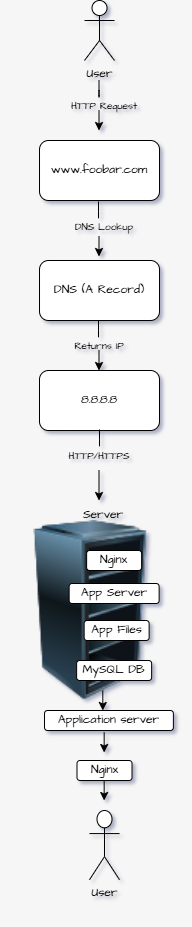

The diagram above was exported from draw.io. Its source (the exported page's mxGraphModel, read from the mxfile embedded in the PNG):
<mxGraphModel dx="539" dy="334" grid="1" gridSize="10" guides="1" tooltips="1" connect="1" arrows="1" fold="1" page="1" pageScale="1" pageWidth="827" pageHeight="1169" background="#F6F6F6" math="0" shadow="1">
  <root>
    <mxCell id="0" />
    <mxCell id="1" parent="0" />
    <mxCell id="v4quCypWqvbm__bfQyb6-21" connectable="0" parent="1" style="group;labelBackgroundColor=none;rounded=1;" value="" vertex="1">
      <mxGeometry height="210" width="150.75" x="353.63" y="550" as="geometry" />
    </mxCell>
    <mxCell id="v4quCypWqvbm__bfQyb6-9" parent="v4quCypWqvbm__bfQyb6-21" style="text;html=1;whiteSpace=wrap;strokeColor=none;fillColor=none;align=center;verticalAlign=middle;rounded=1;fontFamily=Architects Daughter;fontSource=https%3A%2F%2Ffonts.googleapis.com%2Fcss%3Ffamily%3DArchitects%2BDaughter;labelBackgroundColor=none;" value="Server" vertex="1">
      <mxGeometry height="30" width="60" x="49" as="geometry" />
    </mxCell>
    <mxCell id="v4quCypWqvbm__bfQyb6-10" parent="v4quCypWqvbm__bfQyb6-21" style="image;html=1;image=img/lib/clip_art/computers/Server_Rack_Empty_128x128.png;hachureGap=4;fontFamily=Architects Daughter;fontSource=https%3A%2F%2Ffonts.googleapis.com%2Fcss%3Ffamily%3DArchitects%2BDaughter;labelBackgroundColor=none;rounded=1;" value="" vertex="1">
      <mxGeometry height="180" width="180.75" x="-23.63" y="20" as="geometry" />
    </mxCell>
    <mxCell id="v4quCypWqvbm__bfQyb6-16" parent="v4quCypWqvbm__bfQyb6-21" style="rounded=1;whiteSpace=wrap;html=1;hachureGap=4;fontFamily=Architects Daughter;fontSource=https://fonts.googleapis.com/css?family=Architects+Daughter;labelBackgroundColor=none;" value="Nginx" vertex="1">
      <mxGeometry height="20" width="55" x="62.5" y="50" as="geometry" />
    </mxCell>
    <mxCell id="v4quCypWqvbm__bfQyb6-18" parent="v4quCypWqvbm__bfQyb6-21" style="rounded=1;whiteSpace=wrap;html=1;hachureGap=4;fontFamily=Architects Daughter;fontSource=https://fonts.googleapis.com/css?family=Architects+Daughter;labelBackgroundColor=none;" value="App Server" vertex="1">
      <mxGeometry height="20" width="90" x="45" y="83" as="geometry" />
    </mxCell>
    <mxCell id="v4quCypWqvbm__bfQyb6-19" parent="v4quCypWqvbm__bfQyb6-21" style="rounded=1;whiteSpace=wrap;html=1;hachureGap=4;fontFamily=Architects Daughter;fontSource=https://fonts.googleapis.com/css?family=Architects+Daughter;labelBackgroundColor=none;" value="App Files" vertex="1">
      <mxGeometry height="20" width="65" x="60" y="120" as="geometry" />
    </mxCell>
    <mxCell id="v4quCypWqvbm__bfQyb6-20" parent="v4quCypWqvbm__bfQyb6-21" style="rounded=1;whiteSpace=wrap;html=1;hachureGap=4;fontFamily=Architects Daughter;fontSource=https://fonts.googleapis.com/css?family=Architects+Daughter;labelBackgroundColor=none;" value="MySQL DB" vertex="1">
      <mxGeometry height="20" width="75" x="52.5" y="160" as="geometry" />
    </mxCell>
    <mxCell id="pj9_aBBNHb6BqlHufB0h-9" edge="1" parent="v4quCypWqvbm__bfQyb6-21" style="endArrow=classic;html=1;rounded=1;hachureGap=4;fontFamily=Architects Daughter;fontSource=https://fonts.googleapis.com/css?family=Architects+Daughter;labelBackgroundColor=none;fontColor=default;" value="">
      <mxGeometry height="50" relative="1" width="50" as="geometry">
        <mxPoint x="78.67000000000002" y="190" as="sourcePoint" />
        <mxPoint x="78.67000000000002" y="210" as="targetPoint" />
      </mxGeometry>
    </mxCell>
    <mxCell id="v4quCypWqvbm__bfQyb6-47" connectable="0" parent="1" style="group" value="" vertex="1">
      <mxGeometry height="116" width="120" x="369.01" y="190" as="geometry" />
    </mxCell>
    <mxCell id="v4quCypWqvbm__bfQyb6-5" parent="v4quCypWqvbm__bfQyb6-47" style="rounded=1;whiteSpace=wrap;html=1;hachureGap=4;fontFamily=Architects Daughter;fontSource=https%3A%2F%2Ffonts.googleapis.com%2Fcss%3Ffamily%3DArchitects%2BDaughter;labelBackgroundColor=none;container=0;" value="www.foobar.com" vertex="1">
      <mxGeometry height="60" width="120" as="geometry" />
    </mxCell>
    <mxCell id="v4quCypWqvbm__bfQyb6-26" edge="1" parent="v4quCypWqvbm__bfQyb6-47" style="endArrow=classic;html=1;rounded=1;hachureGap=4;fontFamily=Architects Daughter;fontSource=https://fonts.googleapis.com/css?family=Architects+Daughter;labelBackgroundColor=none;fontColor=default;" value="">
      <mxGeometry height="50" relative="1" width="50" as="geometry">
        <mxPoint x="59.49000000000001" y="96" as="sourcePoint" />
        <mxPoint x="59.49000000000001" y="116" as="targetPoint" />
      </mxGeometry>
    </mxCell>
    <mxCell id="v4quCypWqvbm__bfQyb6-44" edge="1" parent="v4quCypWqvbm__bfQyb6-47" style="endArrow=none;html=1;rounded=1;" value="">
      <mxGeometry height="50" relative="1" width="50" as="geometry">
        <Array as="points">
          <mxPoint x="58.99000000000001" y="81" />
        </Array>
        <mxPoint x="58.99000000000001" y="61" as="sourcePoint" />
        <mxPoint x="58.99000000000001" y="71" as="targetPoint" />
      </mxGeometry>
    </mxCell>
    <mxCell id="v4quCypWqvbm__bfQyb6-45" parent="v4quCypWqvbm__bfQyb6-47" style="text;html=1;whiteSpace=wrap;strokeColor=none;fillColor=none;align=center;verticalAlign=middle;rounded=1;fontFamily=Architects Daughter;fontSource=https://fonts.googleapis.com/css?family=Architects+Daughter;labelBackgroundColor=none;fontSize=10;" value="DNS Lookup" vertex="1">
      <mxGeometry height="30" width="110" x="9.990000000000009" y="71" as="geometry" />
    </mxCell>
    <mxCell id="v4quCypWqvbm__bfQyb6-48" connectable="0" parent="1" style="group" value="" vertex="1">
      <mxGeometry height="130" width="110" x="379" y="50" as="geometry" />
    </mxCell>
    <mxCell id="v4quCypWqvbm__bfQyb6-2" parent="v4quCypWqvbm__bfQyb6-48" style="shape=umlActor;verticalLabelPosition=bottom;verticalAlign=top;html=1;outlineConnect=0;hachureGap=4;fontFamily=Architects Daughter;fontSource=https%3A%2F%2Ffonts.googleapis.com%2Fcss%3Ffamily%3DArchitects%2BDaughter;labelBackgroundColor=none;rounded=1;" value="User&lt;div&gt;&lt;br&gt;&lt;/div&gt;" vertex="1">
      <mxGeometry height="60" width="30" x="35.00999999999999" as="geometry" />
    </mxCell>
    <mxCell id="v4quCypWqvbm__bfQyb6-28" edge="1" parent="v4quCypWqvbm__bfQyb6-48" style="endArrow=classic;html=1;rounded=1;hachureGap=4;fontFamily=Architects Daughter;fontSource=https://fonts.googleapis.com/css?family=Architects+Daughter;labelBackgroundColor=none;fontColor=default;" value="">
      <mxGeometry height="50" relative="1" width="50" as="geometry">
        <mxPoint x="49.50999999999999" y="110" as="sourcePoint" />
        <mxPoint x="49.50999999999999" y="130" as="targetPoint" />
      </mxGeometry>
    </mxCell>
    <mxCell id="v4quCypWqvbm__bfQyb6-40" parent="v4quCypWqvbm__bfQyb6-48" style="text;html=1;whiteSpace=wrap;strokeColor=none;fillColor=none;align=center;verticalAlign=middle;rounded=1;fontFamily=Architects Daughter;fontSource=https://fonts.googleapis.com/css?family=Architects+Daughter;labelBackgroundColor=none;fontSize=10;" value="HTTP Request" vertex="1">
      <mxGeometry height="30" width="110" y="90" as="geometry" />
    </mxCell>
    <mxCell id="v4quCypWqvbm__bfQyb6-41" edge="1" parent="v4quCypWqvbm__bfQyb6-48" style="endArrow=none;html=1;rounded=1;" value="">
      <mxGeometry height="50" relative="1" width="50" as="geometry">
        <Array as="points">
          <mxPoint x="49.50999999999999" y="100" />
        </Array>
        <mxPoint x="49.50999999999999" y="80" as="sourcePoint" />
        <mxPoint x="49.50999999999999" y="90" as="targetPoint" />
      </mxGeometry>
    </mxCell>
    <mxCell id="v4quCypWqvbm__bfQyb6-50" parent="1" style="text;html=1;whiteSpace=wrap;strokeColor=none;fillColor=none;align=center;verticalAlign=middle;rounded=1;fontFamily=Architects Daughter;fontSource=https://fonts.googleapis.com/css?family=Architects+Daughter;labelBackgroundColor=none;fontSize=10;" value="Returns IP" vertex="1">
      <mxGeometry height="30" width="110" x="374.01" y="380" as="geometry" />
    </mxCell>
    <mxCell id="v4quCypWqvbm__bfQyb6-23" edge="1" parent="1" style="endArrow=classic;html=1;rounded=1;hachureGap=4;fontFamily=Architects Daughter;fontSource=https%3A%2F%2Ffonts.googleapis.com%2Fcss%3Ffamily%3DArchitects%2BDaughter;labelBackgroundColor=none;fontColor=default;" value="">
      <mxGeometry height="50" relative="1" width="50" as="geometry">
        <mxPoint x="428.51" y="520" as="sourcePoint" />
        <mxPoint x="428.51" y="550" as="targetPoint" />
      </mxGeometry>
    </mxCell>
    <mxCell id="v4quCypWqvbm__bfQyb6-51" connectable="0" parent="1" style="group" value="" vertex="1">
      <mxGeometry height="80" width="120" x="369" y="400" as="geometry" />
    </mxCell>
    <mxCell id="v4quCypWqvbm__bfQyb6-24" edge="1" parent="v4quCypWqvbm__bfQyb6-51" style="endArrow=classic;html=1;rounded=1;hachureGap=4;fontFamily=Architects Daughter;fontSource=https://fonts.googleapis.com/css?family=Architects+Daughter;labelBackgroundColor=none;fontColor=default;" value="">
      <mxGeometry height="50" relative="1" width="50" as="geometry">
        <mxPoint x="59.5" as="sourcePoint" />
        <mxPoint x="59.5" y="20" as="targetPoint" />
      </mxGeometry>
    </mxCell>
    <mxCell id="v4quCypWqvbm__bfQyb6-7" parent="v4quCypWqvbm__bfQyb6-51" style="rounded=1;whiteSpace=wrap;html=1;hachureGap=4;fontFamily=Architects Daughter;fontSource=https://fonts.googleapis.com/css?family=Architects+Daughter;labelBackgroundColor=none;container=0;" value="8.8.8.8" vertex="1">
      <mxGeometry height="60" width="120" y="20" as="geometry" />
    </mxCell>
    <mxCell id="v4quCypWqvbm__bfQyb6-52" connectable="0" parent="1" style="group" value="" vertex="1">
      <mxGeometry height="80" width="120" x="369.01" y="310" as="geometry" />
    </mxCell>
    <mxCell id="v4quCypWqvbm__bfQyb6-6" parent="v4quCypWqvbm__bfQyb6-52" style="rounded=1;whiteSpace=wrap;html=1;hachureGap=4;fontFamily=Architects Daughter;fontSource=https://fonts.googleapis.com/css?family=Architects+Daughter;labelBackgroundColor=none;container=0;" value="DNS (A Record)" vertex="1">
      <mxGeometry height="60" width="120" as="geometry" />
    </mxCell>
    <mxCell id="v4quCypWqvbm__bfQyb6-49" edge="1" parent="v4quCypWqvbm__bfQyb6-52" style="endArrow=none;html=1;rounded=1;" value="">
      <mxGeometry height="50" relative="1" width="50" as="geometry">
        <Array as="points">
          <mxPoint x="58.99000000000001" y="80" />
        </Array>
        <mxPoint x="58.99000000000001" y="60" as="sourcePoint" />
        <mxPoint x="58.99000000000001" y="70" as="targetPoint" />
      </mxGeometry>
    </mxCell>
    <mxCell id="v4quCypWqvbm__bfQyb6-53" edge="1" parent="1" style="endArrow=none;html=1;rounded=1;" value="">
      <mxGeometry height="50" relative="1" width="50" as="geometry">
        <Array as="points">
          <mxPoint x="429" y="499" />
        </Array>
        <mxPoint x="429" y="479" as="sourcePoint" />
        <mxPoint x="429" y="489" as="targetPoint" />
      </mxGeometry>
    </mxCell>
    <mxCell id="v4quCypWqvbm__bfQyb6-54" parent="1" style="text;html=1;whiteSpace=wrap;strokeColor=none;fillColor=none;align=center;verticalAlign=middle;rounded=1;fontFamily=Architects Daughter;fontSource=https://fonts.googleapis.com/css?family=Architects+Daughter;labelBackgroundColor=none;fontSize=10;" value="HTTP/HTTPS" vertex="1">
      <mxGeometry height="30" width="110" x="374.01" y="490" as="geometry" />
    </mxCell>
    <mxCell id="v4quCypWqvbm__bfQyb6-69" parent="1" style="rounded=1;whiteSpace=wrap;html=1;hachureGap=4;fontFamily=Architects Daughter;fontSource=https://fonts.googleapis.com/css?family=Architects+Daughter;labelBackgroundColor=none;" value="Nginx" vertex="1">
      <mxGeometry height="20" width="55" x="406.5" y="810" as="geometry" />
    </mxCell>
    <mxCell id="v4quCypWqvbm__bfQyb6-70" parent="1" style="rounded=1;whiteSpace=wrap;html=1;hachureGap=4;fontFamily=Architects Daughter;fontSource=https://fonts.googleapis.com/css?family=Architects+Daughter;labelBackgroundColor=none;" value="Application server" vertex="1">
      <mxGeometry height="20" width="128.87" x="374.01" y="760" as="geometry" />
    </mxCell>
    <mxCell id="v4quCypWqvbm__bfQyb6-75" parent="1" style="shape=umlActor;verticalLabelPosition=bottom;verticalAlign=top;html=1;outlineConnect=0;hachureGap=4;fontFamily=Architects Daughter;fontSource=https://fonts.googleapis.com/css?family=Architects+Daughter;labelBackgroundColor=none;rounded=1;" value="User&lt;div&gt;&lt;br&gt;&lt;/div&gt;" vertex="1">
      <mxGeometry height="69.23076923076924" width="30" x="419" y="860" as="geometry" />
    </mxCell>
    <mxCell id="pj9_aBBNHb6BqlHufB0h-7" edge="1" parent="1" style="endArrow=classic;html=1;rounded=1;hachureGap=4;fontFamily=Architects Daughter;fontSource=https://fonts.googleapis.com/css?family=Architects+Daughter;labelBackgroundColor=none;fontColor=default;" value="">
      <mxGeometry height="50" relative="1" width="50" as="geometry">
        <mxPoint x="433.67" y="830" as="sourcePoint" />
        <mxPoint x="433.67" y="850" as="targetPoint" />
      </mxGeometry>
    </mxCell>
    <mxCell id="pj9_aBBNHb6BqlHufB0h-8" edge="1" parent="1" style="endArrow=classic;html=1;rounded=1;hachureGap=4;fontFamily=Architects Daughter;fontSource=https://fonts.googleapis.com/css?family=Architects+Daughter;labelBackgroundColor=none;fontColor=default;" value="">
      <mxGeometry height="50" relative="1" width="50" as="geometry">
        <mxPoint x="433.67" y="782" as="sourcePoint" />
        <mxPoint x="433.67" y="802" as="targetPoint" />
      </mxGeometry>
    </mxCell>
  </root>
</mxGraphModel>